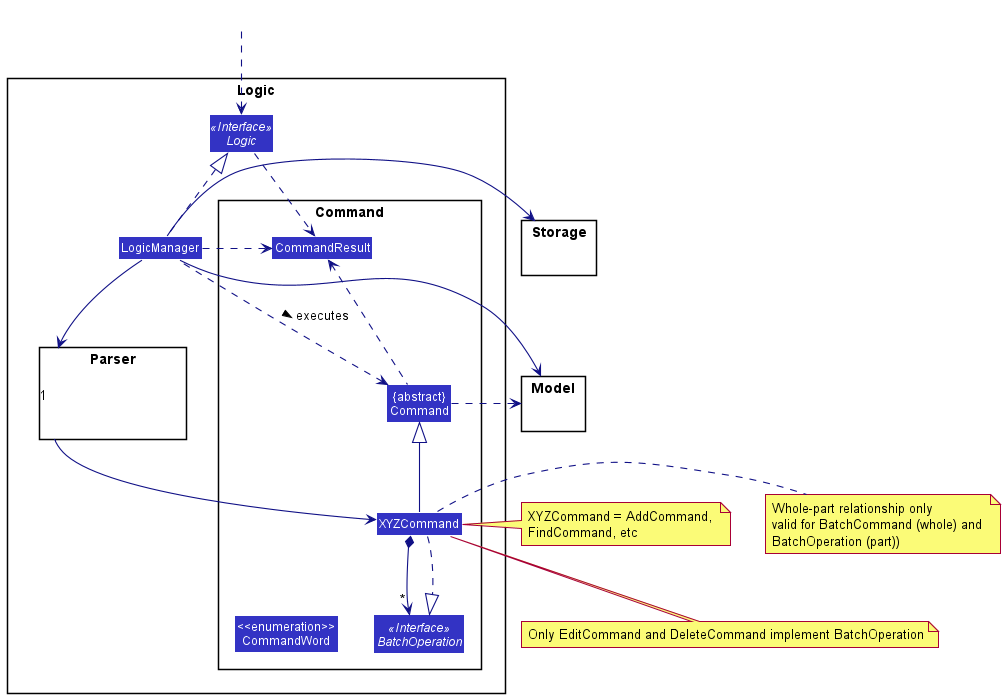

The diagram above was rendered by PlantUML. Its source (embedded in the PNG):
@startuml
!include style.puml
skinparam arrowThickness 1.1
skinparam arrowColor LOGIC_COLOR_T4
skinparam classBackgroundColor LOGIC_COLOR

package Logic {

package Parser {
Class HiddenModel #FFFFFF
}

package Command {
Class XYZCommand
Class CommandResult
Class "{abstract}\nCommand" as Command
Enum "<<enumeration>>\nCommandWord" as CommandWord
Interface BatchOperation <<Interface>>
}

Interface Logic <<Interface>>
Class LogicManager
}

package Model{
Class HiddenModel #FFFFFF
}

package Storage{
Class HiddenModel #FFFFFF
}

Class HiddenOutside #FFFFFF
HiddenOutside ..> Logic

LogicManager .up.|> Logic
LogicManager -down->"1" Parser
Parser --> XYZCommand

XYZCommand -up-|> Command
XYZCommand *-down-> "*" BatchOperation
XYZCommand ..|> BatchOperation

LogicManager .left.> Command : executes >
LogicManager --> Model
LogicManager --> Storage
Storage --[hidden] Model
Command .[hidden]up.> Storage
Command .right.> Model

Logic ..> CommandResult
LogicManager .down.> CommandResult
Command .up.> CommandResult

CommandResult -[hidden]-> Parser
CommandWord -[hidden]up-> XYZCommand

note right of XYZCommand: XYZCommand = AddCommand, \nFindCommand, etc
note right of XYZCommand: Whole-part relationship only \nvalid for BatchCommand (whole) and \nBatchOperation (part))
note bottom of XYZCommand: Only EditCommand and DeleteCommand implement BatchOperation
@enduml